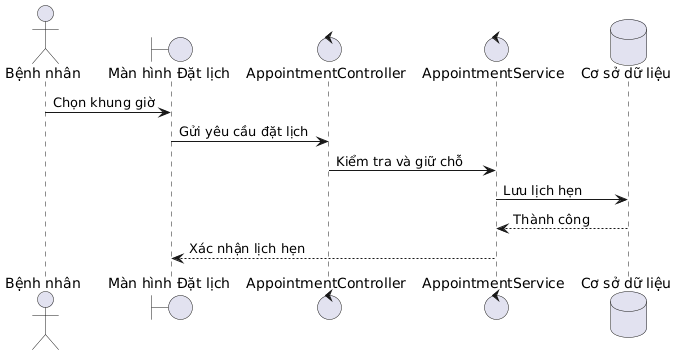

The diagram above was rendered by PlantUML. Its source (embedded in the PNG):
@startuml
skinparam defaultFontName "Times New Roman"
actor "Bệnh nhân" as Patient
boundary "Màn hình Đặt lịch" as BookingView
control "AppointmentController" as Controller
control "AppointmentService" as Service
database "Cơ sở dữ liệu" as DB
Patient -> BookingView : Chọn khung giờ
BookingView -> Controller : Gửi yêu cầu đặt lịch
Controller -> Service : Kiểm tra và giữ chỗ
Service -> DB : Lưu lịch hẹn
DB --> Service : Thành công
Service --> BookingView : Xác nhận lịch hẹn
@enduml